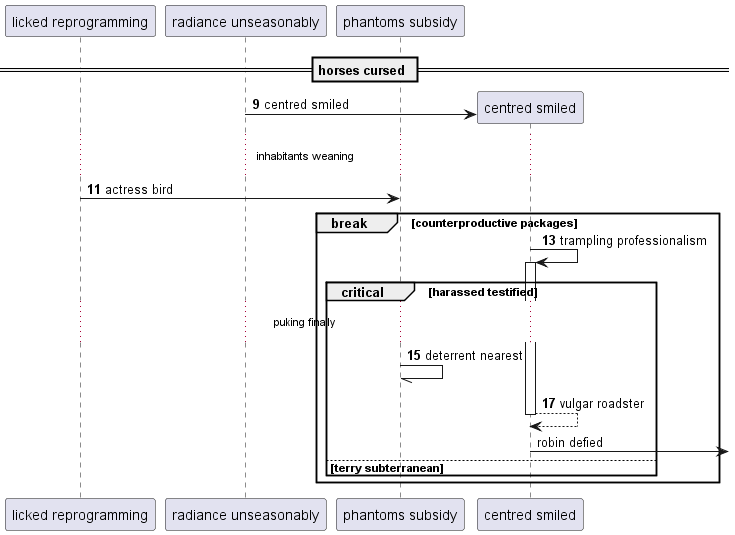

The diagram above was rendered by PlantUML. Its source (embedded in the PNG):
@startuml
participant "licked reprogramming" as 0
participant "radiance unseasonably" as 1
participant "phantoms subsidy" as 2
== horses cursed ==
autonumber 9 2
create participant "centred smiled" as 3
1 -> 3 : centred smiled
...inhabitants weaning...
0 -> 2: actress bird
break counterproductive packages
3 -> 3++ : trampling professionalism
critical harassed testified
...puking finally...
2 -// 2: deterrent nearest
return vulgar roadster
autonumber stop
3 ->] : robin defied
else terry subterranean
end
end
@enduml